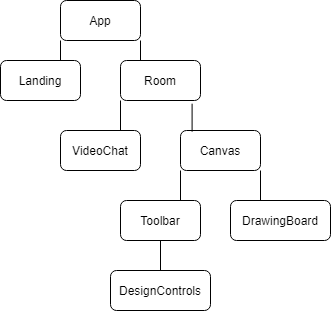

The diagram above was exported from draw.io. Its source (the exported page's mxGraphModel, read from the mxfile embedded in the PNG):
<mxGraphModel dx="1038" dy="585" grid="1" gridSize="10" guides="1" tooltips="1" connect="1" arrows="1" fold="1" page="1" pageScale="1" pageWidth="850" pageHeight="1100" math="0" shadow="0">
  <root>
    <mxCell id="0" />
    <mxCell id="1" parent="0" />
    <mxCell id="m0Mp07KqgRGi67tl5Yqr-1" value="" style="rounded=1;whiteSpace=wrap;html=1;" vertex="1" parent="1">
      <mxGeometry x="360" y="90" width="80" height="40" as="geometry" />
    </mxCell>
    <mxCell id="m0Mp07KqgRGi67tl5Yqr-2" value="App" style="text;html=1;strokeColor=none;fillColor=none;align=center;verticalAlign=middle;whiteSpace=wrap;rounded=0;" vertex="1" parent="1">
      <mxGeometry x="380" y="100" width="40" height="20" as="geometry" />
    </mxCell>
    <mxCell id="m0Mp07KqgRGi67tl5Yqr-3" value="" style="rounded=1;whiteSpace=wrap;html=1;" vertex="1" parent="1">
      <mxGeometry x="360" y="220" width="80" height="40" as="geometry" />
    </mxCell>
    <mxCell id="m0Mp07KqgRGi67tl5Yqr-4" value="VideoChat" style="text;html=1;strokeColor=none;fillColor=none;align=center;verticalAlign=middle;whiteSpace=wrap;rounded=0;" vertex="1" parent="1">
      <mxGeometry x="380" y="230" width="40" height="20" as="geometry" />
    </mxCell>
    <mxCell id="m0Mp07KqgRGi67tl5Yqr-5" value="" style="rounded=1;whiteSpace=wrap;html=1;" vertex="1" parent="1">
      <mxGeometry x="480" y="220" width="80" height="40" as="geometry" />
    </mxCell>
    <mxCell id="m0Mp07KqgRGi67tl5Yqr-6" value="Canvas" style="text;html=1;strokeColor=none;fillColor=none;align=center;verticalAlign=middle;whiteSpace=wrap;rounded=0;" vertex="1" parent="1">
      <mxGeometry x="500" y="230" width="40" height="20" as="geometry" />
    </mxCell>
    <mxCell id="m0Mp07KqgRGi67tl5Yqr-7" value="" style="rounded=1;whiteSpace=wrap;html=1;" vertex="1" parent="1">
      <mxGeometry x="420" y="290" width="80" height="40" as="geometry" />
    </mxCell>
    <mxCell id="m0Mp07KqgRGi67tl5Yqr-8" value="Toolbar" style="text;html=1;strokeColor=none;fillColor=none;align=center;verticalAlign=middle;whiteSpace=wrap;rounded=0;" vertex="1" parent="1">
      <mxGeometry x="440" y="300" width="40" height="20" as="geometry" />
    </mxCell>
    <mxCell id="m0Mp07KqgRGi67tl5Yqr-9" value="" style="rounded=1;whiteSpace=wrap;html=1;" vertex="1" parent="1">
      <mxGeometry x="530" y="290" width="100" height="40" as="geometry" />
    </mxCell>
    <mxCell id="m0Mp07KqgRGi67tl5Yqr-10" value="DrawingBoard" style="text;html=1;strokeColor=none;fillColor=none;align=center;verticalAlign=middle;whiteSpace=wrap;rounded=0;" vertex="1" parent="1">
      <mxGeometry x="560" y="300" width="40" height="20" as="geometry" />
    </mxCell>
    <mxCell id="m0Mp07KqgRGi67tl5Yqr-11" value="" style="rounded=1;whiteSpace=wrap;html=1;" vertex="1" parent="1">
      <mxGeometry x="410" y="360" width="100" height="40" as="geometry" />
    </mxCell>
    <mxCell id="m0Mp07KqgRGi67tl5Yqr-12" value="DesignControls" style="text;html=1;strokeColor=none;fillColor=none;align=center;verticalAlign=middle;whiteSpace=wrap;rounded=0;" vertex="1" parent="1">
      <mxGeometry x="440" y="370" width="40" height="20" as="geometry" />
    </mxCell>
    <mxCell id="m0Mp07KqgRGi67tl5Yqr-15" value="" style="endArrow=none;html=1;entryX=0;entryY=1;entryDx=0;entryDy=0;exitX=0.75;exitY=0;exitDx=0;exitDy=0;" edge="1" parent="1" source="m0Mp07KqgRGi67tl5Yqr-7" target="m0Mp07KqgRGi67tl5Yqr-5">
      <mxGeometry width="50" height="50" relative="1" as="geometry">
        <mxPoint x="500" y="550" as="sourcePoint" />
        <mxPoint x="550" y="500" as="targetPoint" />
      </mxGeometry>
    </mxCell>
    <mxCell id="m0Mp07KqgRGi67tl5Yqr-16" value="" style="endArrow=none;html=1;entryX=1;entryY=1;entryDx=0;entryDy=0;" edge="1" parent="1" target="m0Mp07KqgRGi67tl5Yqr-5">
      <mxGeometry width="50" height="50" relative="1" as="geometry">
        <mxPoint x="560" y="290" as="sourcePoint" />
        <mxPoint x="550" y="500" as="targetPoint" />
      </mxGeometry>
    </mxCell>
    <mxCell id="m0Mp07KqgRGi67tl5Yqr-17" value="" style="endArrow=none;html=1;entryX=0.5;entryY=1;entryDx=0;entryDy=0;exitX=0.5;exitY=0;exitDx=0;exitDy=0;" edge="1" parent="1" source="m0Mp07KqgRGi67tl5Yqr-11" target="m0Mp07KqgRGi67tl5Yqr-7">
      <mxGeometry width="50" height="50" relative="1" as="geometry">
        <mxPoint x="380" y="550" as="sourcePoint" />
        <mxPoint x="420" y="490" as="targetPoint" />
      </mxGeometry>
    </mxCell>
    <mxCell id="m0Mp07KqgRGi67tl5Yqr-18" value="" style="rounded=1;whiteSpace=wrap;html=1;" vertex="1" parent="1">
      <mxGeometry x="300" y="150" width="80" height="40" as="geometry" />
    </mxCell>
    <mxCell id="m0Mp07KqgRGi67tl5Yqr-19" value="Landing" style="text;html=1;strokeColor=none;fillColor=none;align=center;verticalAlign=middle;whiteSpace=wrap;rounded=0;" vertex="1" parent="1">
      <mxGeometry x="320" y="160" width="40" height="20" as="geometry" />
    </mxCell>
    <mxCell id="m0Mp07KqgRGi67tl5Yqr-20" value="" style="rounded=1;whiteSpace=wrap;html=1;" vertex="1" parent="1">
      <mxGeometry x="420" y="150" width="80" height="40" as="geometry" />
    </mxCell>
    <mxCell id="m0Mp07KqgRGi67tl5Yqr-21" value="Room" style="text;html=1;strokeColor=none;fillColor=none;align=center;verticalAlign=middle;whiteSpace=wrap;rounded=0;" vertex="1" parent="1">
      <mxGeometry x="440" y="160" width="40" height="20" as="geometry" />
    </mxCell>
    <mxCell id="m0Mp07KqgRGi67tl5Yqr-23" value="" style="endArrow=none;html=1;entryX=0;entryY=1;entryDx=0;entryDy=0;exitX=0.75;exitY=0;exitDx=0;exitDy=0;" edge="1" parent="1" source="m0Mp07KqgRGi67tl5Yqr-3" target="m0Mp07KqgRGi67tl5Yqr-20">
      <mxGeometry width="50" height="50" relative="1" as="geometry">
        <mxPoint x="190" y="410" as="sourcePoint" />
        <mxPoint x="240" y="360" as="targetPoint" />
      </mxGeometry>
    </mxCell>
    <mxCell id="m0Mp07KqgRGi67tl5Yqr-24" value="" style="endArrow=none;html=1;entryX=0.895;entryY=1.08;entryDx=0;entryDy=0;entryPerimeter=0;exitX=0.145;exitY=0.03;exitDx=0;exitDy=0;exitPerimeter=0;" edge="1" parent="1" source="m0Mp07KqgRGi67tl5Yqr-5" target="m0Mp07KqgRGi67tl5Yqr-20">
      <mxGeometry width="50" height="50" relative="1" as="geometry">
        <mxPoint x="160" y="500" as="sourcePoint" />
        <mxPoint x="210" y="450" as="targetPoint" />
      </mxGeometry>
    </mxCell>
    <mxCell id="m0Mp07KqgRGi67tl5Yqr-25" value="" style="endArrow=none;html=1;entryX=0;entryY=1;entryDx=0;entryDy=0;exitX=0.75;exitY=0;exitDx=0;exitDy=0;" edge="1" parent="1" source="m0Mp07KqgRGi67tl5Yqr-18" target="m0Mp07KqgRGi67tl5Yqr-1">
      <mxGeometry width="50" height="50" relative="1" as="geometry">
        <mxPoint x="180" y="380" as="sourcePoint" />
        <mxPoint x="230" y="330" as="targetPoint" />
      </mxGeometry>
    </mxCell>
    <mxCell id="m0Mp07KqgRGi67tl5Yqr-27" value="" style="endArrow=none;html=1;entryX=1;entryY=1;entryDx=0;entryDy=0;exitX=0.25;exitY=0;exitDx=0;exitDy=0;" edge="1" parent="1" source="m0Mp07KqgRGi67tl5Yqr-20" target="m0Mp07KqgRGi67tl5Yqr-1">
      <mxGeometry width="50" height="50" relative="1" as="geometry">
        <mxPoint x="150" y="380" as="sourcePoint" />
        <mxPoint x="200" y="330" as="targetPoint" />
      </mxGeometry>
    </mxCell>
  </root>
</mxGraphModel>